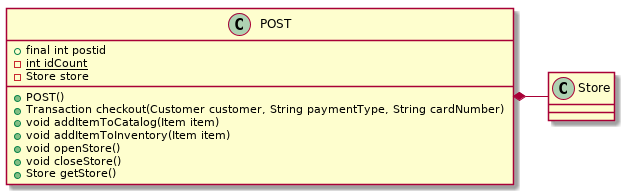

The diagram above was rendered by PlantUML. Its source (embedded in the PNG):
@startuml post
class Store
class POST {
  + final int postid
  {static} - int idCount
  - Store store
  + POST()
  + Transaction checkout(Customer customer, String paymentType, String cardNumber)
  + void addItemToCatalog(Item item)
  + void addItemToInventory(Item item)
  + void openStore()
  + void closeStore()
  + Store getStore()
}

POST *- Store
@enduml